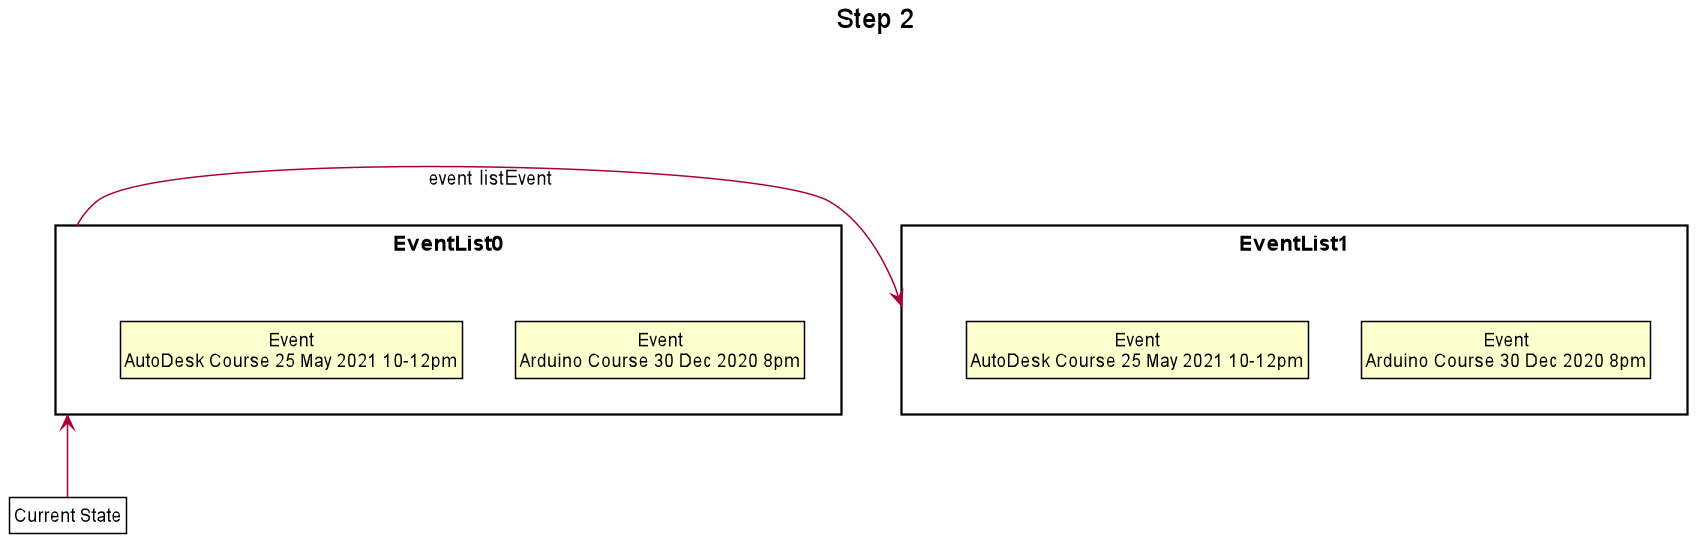

The diagram above was rendered by PlantUML. Its source (embedded in the PNG):
@startuml





skinparam BackgroundColor #FFFFFFF

skinparam Shadowing false

skinparam Class {
    FontColor #FFFFFF
    BorderThickness 1
    BorderColor #FFFFFF
    StereotypeFontColor #FFFFFF
    FontName Arial
}

skinparam Actor {
    BorderColor #000000
    Color #000000
    FontName Arial
}

skinparam Sequence {
    MessageAlign center
    BoxFontSize 15
    BoxPadding 0
    BoxFontColor #FFFFFF
    FontName Arial
}

skinparam Participant {
    FontColor #FFFFFFF
    Padding 20
}

skinparam MinClassWidth 50
skinparam ParticipantPadding 10
skinparam Shadowing false
skinparam DefaultTextAlignment center
skinparam packageStyle Rectangle

hide footbox
hide members
hide circle
skinparam ClassFontColor #000000
skinparam ClassBorderColor #000000

title Step 2

package EventList0 {
    class State1 as "Event\nArduino Course 30 Dec 2020 8pm"
    class State2 as "Event\nAutoDesk Course 25 May 2021 10-12pm"
}
package EventList1 {
    class State3 as "Event\nArduino Course 30 Dec 2020 8pm"
    class State4 as "Event\nAutoDesk Course 25 May 2021 10-12pm"
}

EventList0 -left->EventList1 : event listEvent


class Pointer as "Current State" #FFFFF
Pointer -up-> EventList0


@enduml